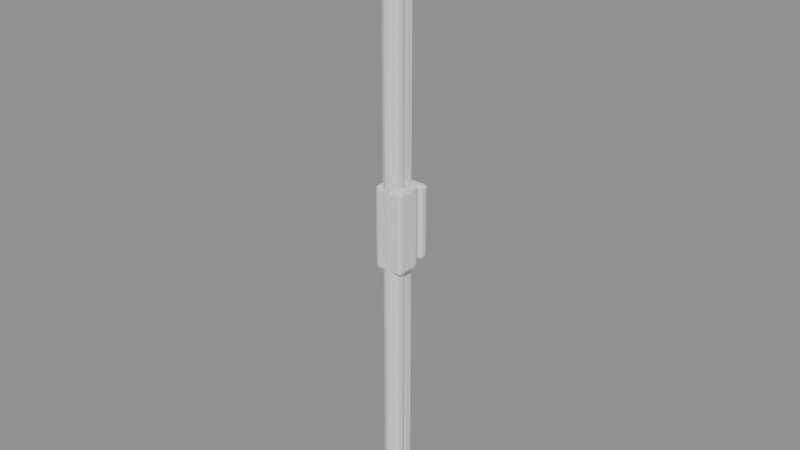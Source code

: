 # Source: sconce.blend  (saved by Blender 5.3.31; exported with 4.5.12 LTS)
import bpy
from mathutils import Matrix  # noqa: F401  (used for matrix-valued properties, if any)

bpy.ops.wm.read_factory_settings(use_empty=True)
scene = bpy.context.scene
scene.name = 'Scene'

# ---- meshes
me_spine = bpy.data.meshes.new('spine')
me_spine.from_pydata([(-0.012, -0.045, 0.0), (-0.012, -0.045, 1.32), (-0.012, -0.025, 0.0), (-0.012, -0.025, 1.32), (0.012, -0.045, 0.0), (0.012, -0.045, 1.32), (0.012, -0.025, 0.0), (0.012, -0.025, 1.32)], [], [(0, 1, 3, 2), (2, 3, 7, 6), (6, 7, 5, 4), (4, 5, 1, 0), (2, 6, 4, 0), (7, 3, 1, 5)])
me_spine.update()
me_back = bpy.data.meshes.new('back')
me_back.from_pydata([(-0.03, -0.02, 0.58), (-0.03, -0.02, 0.74), (-0.03, 0.0, 0.58), (-0.03, 0.0, 0.74), (0.03, -0.02, 0.58), (0.03, -0.02, 0.74), (0.03, 0.0, 0.58), (0.03, 0.0, 0.74)], [], [(0, 1, 3, 2), (2, 3, 7, 6), (6, 7, 5, 4), (4, 5, 1, 0), (2, 6, 4, 0), (7, 3, 1, 5)])
me_back.update()
me_block = bpy.data.meshes.new('block')
me_block.from_pydata([(-0.032, -0.085, 0.57), (-0.032, -0.085, 0.75), (-0.032, -0.03, 0.57), (-0.032, -0.03, 0.75), (0.032, -0.085, 0.57), (0.032, -0.085, 0.75), (0.032, -0.03, 0.57), (0.032, -0.03, 0.75)], [], [(0, 1, 3, 2), (2, 3, 7, 6), (6, 7, 5, 4), (4, 5, 1, 0), (2, 6, 4, 0), (7, 3, 1, 5)])
me_block.update()
me_tube = bpy.data.meshes.new('tube')
me_tube.from_pydata([(0.021, 0.0, 0.04), (0.01892, 0.009112, 0.04), (0.01309, 0.01642, 0.04), (0.004673, 0.02047, 0.04), (-0.004673, 0.02047, 0.04), (-0.01309, 0.01642, 0.04), (-0.01892, 0.009112, 0.04), (-0.021, 2.572e-18, 0.04), (-0.01892, -0.009112, 0.04), (-0.01309, -0.01642, 0.04), (-0.004673, -0.02047, 0.04), (0.004673, -0.02047, 0.04), (0.01309, -0.01642, 0.04), (0.01892, -0.009112, 0.04), (0.021, 0.0, 1.28), (0.01892, 0.009112, 1.28), (0.01309, 0.01642, 1.28), (0.004673, 0.02047, 1.28), (-0.004673, 0.02047, 1.28), (-0.01309, 0.01642, 1.28), (-0.01892, 0.009112, 1.28), (-0.021, 2.572e-18, 1.28), (-0.01892, -0.009112, 1.28), (-0.01309, -0.01642, 1.28), (-0.004673, -0.02047, 1.28), (0.004673, -0.02047, 1.28), (0.01309, -0.01642, 1.28), (0.01892, -0.009112, 1.28)], [], [(0, 1, 15, 14), (1, 2, 16, 15), (2, 3, 17, 16), (3, 4, 18, 17), (4, 5, 19, 18), (5, 6, 20, 19), (6, 7, 21, 20), (7, 8, 22, 21), (8, 9, 23, 22), (9, 10, 24, 23), (10, 11, 25, 24), (11, 12, 26, 25), (12, 13, 27, 26), (13, 0, 14, 27), (13, 12, 11, 10, 9, 8, 7, 6, 5, 4, 3, 2, 1, 0), (14, 15, 16, 17, 18, 19, 20, 21, 22, 23, 24, 25, 26, 27)])
me_tube.update()
me_cap0_0 = bpy.data.meshes.new('cap0.0')
me_cap0_0.from_pydata([(-0.03, -0.095, 0.0), (-0.03, -0.095, 0.04), (-0.03, -0.035, 0.0), (-0.03, -0.035, 0.04), (0.03, -0.095, 0.0), (0.03, -0.095, 0.04), (0.03, -0.035, 0.0), (0.03, -0.035, 0.04)], [], [(0, 1, 3, 2), (2, 3, 7, 6), (6, 7, 5, 4), (4, 5, 1, 0), (2, 6, 4, 0), (7, 3, 1, 5)])
me_cap0_0.update()
me_cap1_28 = bpy.data.meshes.new('cap1.28')
me_cap1_28.from_pydata([(-0.03, -0.095, 1.28), (-0.03, -0.095, 1.32), (-0.03, -0.035, 1.28), (-0.03, -0.035, 1.32), (0.03, -0.095, 1.28), (0.03, -0.095, 1.32), (0.03, -0.035, 1.28), (0.03, -0.035, 1.32)], [], [(0, 1, 3, 2), (2, 3, 7, 6), (6, 7, 5, 4), (4, 5, 1, 0), (2, 6, 4, 0), (7, 3, 1, 5)])
me_cap1_28.update()

# ---- objects
ob_spine = bpy.data.objects.new('spine', me_spine)
ob_back = bpy.data.objects.new('back', me_back)
ob_block = bpy.data.objects.new('block', me_block)
ob_tube = bpy.data.objects.new('tube', me_tube)
ob_cap0_0 = bpy.data.objects.new('cap0.0', me_cap0_0)
ob_cap1_28 = bpy.data.objects.new('cap1.28', me_cap1_28)

# ---- transforms, parenting, visibility, modifiers, constraints
ob_spine.location = (0.0, 0.0, 0.0)
_m = ob_spine.modifiers.new('bev', 'BEVEL')
_m.width = 0.003
_m.width_pct = 0.003
ob_back.location = (0.0, 0.0, 0.0)
_m = ob_back.modifiers.new('bev', 'BEVEL')
_m.width = 0.006
_m.width_pct = 0.006
_m.segments = 2
ob_block.location = (0.0, 0.0, 0.0)
_m = ob_block.modifiers.new('bev', 'BEVEL')
_m.width = 0.008
_m.width_pct = 0.008
_m.segments = 2
ob_tube.location = (0.0, -0.065, 0.0)
ob_cap0_0.location = (0.0, 0.0, 0.0)
_m = ob_cap0_0.modifiers.new('bev', 'BEVEL')
_m.width = 0.006
_m.width_pct = 0.006
_m.segments = 2
ob_cap1_28.location = (0.0, 0.0, 0.0)
_m = ob_cap1_28.modifiers.new('bev', 'BEVEL')
_m.width = 0.006
_m.width_pct = 0.006
_m.segments = 2

# ---- collection membership
scene.collection.objects.link(ob_spine)
scene.collection.objects.link(ob_back)
scene.collection.objects.link(ob_block)
scene.collection.objects.link(ob_tube)
scene.collection.objects.link(ob_cap0_0)
scene.collection.objects.link(ob_cap1_28)

# ---- scene / render settings (as saved in the file)
scene.frame_start = 1; scene.frame_end = 250; scene.frame_set(1)
scene.render.engine = 'BLENDER_EEVEE_NEXT'
scene.render.bake_bias = 0.0
scene.render.bake_samples = 0
scene.render.compositor_device = 'GPU'
scene.eevee.use_volume_custom_range = False
scene.eevee.fast_gi_thickness_near = 0.1
scene.eevee.fast_gi_thickness_far = 0.0
scene.eevee.ray_tracing_options.screen_trace_thickness = 0.1
bpy.context.view_layer.update()

# ---- added for rendering (the .blend has no active camera and no usable light): camera, sun + grey world if the file has none
cam_auto = bpy.data.cameras.new('AutoCamera')
cam_auto.lens = 50.0
cam_auto.sensor_width = 36.0
cam_auto.clip_end = 1000.0
ob_auto_camera = bpy.data.objects.new('AutoCamera', cam_auto)
scene.collection.objects.link(ob_auto_camera)
ob_auto_camera.location = (1.22589, -1.51856, 1.64071)
ob_auto_camera.rotation_euler = (1.09748, -7.21219e-08, 0.694738)
scene.camera = ob_auto_camera
light_auto_sun = bpy.data.lights.new('AutoSun', 'SUN')
light_auto_sun.energy = 3.0
light_auto_sun.angle = 0.0523599
ob_auto_sun = bpy.data.objects.new('AutoSun', light_auto_sun)
scene.collection.objects.link(ob_auto_sun)
ob_auto_sun.rotation_euler = (0.872665, 0.174533, 0.523599)
if scene.world is None:
    world_auto = bpy.data.worlds.new('AutoWorld')
    world_auto.color = (0.3, 0.3, 0.3)
    scene.world = world_auto
bpy.context.view_layer.update()
